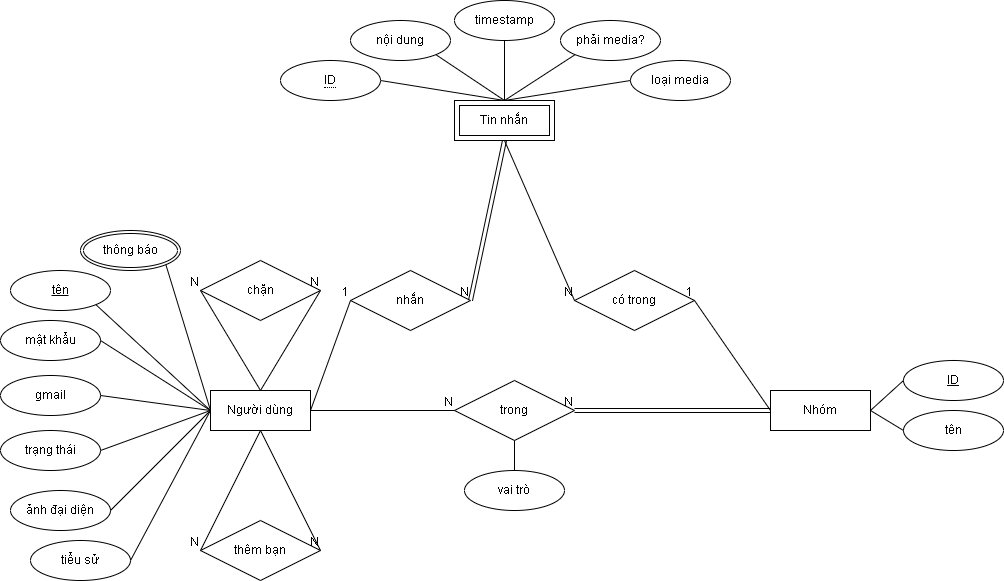

The diagram above was exported from draw.io. Its source (the exported page's mxGraphModel, read from the mxfile embedded in the PNG):
<mxGraphModel dx="2060" dy="575" grid="1" gridSize="10" guides="1" tooltips="1" connect="1" arrows="1" fold="1" page="1" pageScale="1" pageWidth="827" pageHeight="1169" math="0" shadow="0">
  <root>
    <mxCell id="0" />
    <mxCell id="1" parent="0" />
    <mxCell id="2vxre6TzQCK0-Ey06dI--1" parent="1" style="whiteSpace=wrap;html=1;align=center;" value="Nhóm" vertex="1">
      <mxGeometry height="40" width="100" x="730" y="600" as="geometry" />
    </mxCell>
    <mxCell id="2vxre6TzQCK0-Ey06dI--3" parent="1" style="whiteSpace=wrap;html=1;align=center;" value="Người dùng" vertex="1">
      <mxGeometry height="40" width="100" x="170" y="600" as="geometry" />
    </mxCell>
    <mxCell id="2vxre6TzQCK0-Ey06dI--4" parent="1" style="ellipse;whiteSpace=wrap;html=1;align=center;" value="nội dung" vertex="1">
      <mxGeometry height="40" width="100" x="310" y="230" as="geometry" />
    </mxCell>
    <mxCell id="2vxre6TzQCK0-Ey06dI--6" parent="1" style="ellipse;whiteSpace=wrap;html=1;align=center;" value="timestamp" vertex="1">
      <mxGeometry height="40" width="100" x="414" y="210" as="geometry" />
    </mxCell>
    <mxCell id="2vxre6TzQCK0-Ey06dI--7" parent="1" style="ellipse;whiteSpace=wrap;html=1;align=center;" value="loại media" vertex="1">
      <mxGeometry height="40" width="100" x="590" y="270" as="geometry" />
    </mxCell>
    <mxCell id="2vxre6TzQCK0-Ey06dI--9" parent="1" style="ellipse;whiteSpace=wrap;html=1;align=center;" value="phải media?" vertex="1">
      <mxGeometry height="40" width="100" x="520" y="230" as="geometry" />
    </mxCell>
    <mxCell id="2vxre6TzQCK0-Ey06dI--11" edge="1" parent="1" source="2vxre6TzQCK0-Ey06dI--74" style="endArrow=none;html=1;rounded=0;entryX=0.5;entryY=0;entryDx=0;entryDy=0;exitX=1;exitY=0.5;exitDx=0;exitDy=0;" target="2vxre6TzQCK0-Ey06dI--73" value="">
      <mxGeometry relative="1" as="geometry">
        <mxPoint x="315.35533905932743" y="294.14213562373095" as="sourcePoint" />
        <mxPoint x="464" y="310" as="targetPoint" />
      </mxGeometry>
    </mxCell>
    <mxCell id="2vxre6TzQCK0-Ey06dI--12" edge="1" parent="1" source="2vxre6TzQCK0-Ey06dI--4" style="endArrow=none;html=1;rounded=0;entryX=0.5;entryY=0;entryDx=0;entryDy=0;exitX=1;exitY=1;exitDx=0;exitDy=0;" target="2vxre6TzQCK0-Ey06dI--73" value="">
      <mxGeometry relative="1" as="geometry">
        <mxPoint x="360" y="290" as="sourcePoint" />
        <mxPoint x="464" y="310" as="targetPoint" />
      </mxGeometry>
    </mxCell>
    <mxCell id="2vxre6TzQCK0-Ey06dI--14" edge="1" parent="1" source="2vxre6TzQCK0-Ey06dI--6" style="endArrow=none;html=1;rounded=0;entryX=0.5;entryY=0;entryDx=0;entryDy=0;exitX=0.5;exitY=1;exitDx=0;exitDy=0;" target="2vxre6TzQCK0-Ey06dI--73" value="">
      <mxGeometry relative="1" as="geometry">
        <mxPoint x="460" y="300" as="sourcePoint" />
        <mxPoint x="464" y="310" as="targetPoint" />
      </mxGeometry>
    </mxCell>
    <mxCell id="2vxre6TzQCK0-Ey06dI--15" edge="1" parent="1" source="2vxre6TzQCK0-Ey06dI--9" style="endArrow=none;html=1;rounded=0;entryX=0.5;entryY=0;entryDx=0;entryDy=0;exitX=0;exitY=1;exitDx=0;exitDy=0;" target="2vxre6TzQCK0-Ey06dI--73" value="">
      <mxGeometry relative="1" as="geometry">
        <mxPoint x="490" y="290" as="sourcePoint" />
        <mxPoint x="464" y="310" as="targetPoint" />
      </mxGeometry>
    </mxCell>
    <mxCell id="2vxre6TzQCK0-Ey06dI--16" edge="1" parent="1" source="2vxre6TzQCK0-Ey06dI--7" style="endArrow=none;html=1;rounded=0;entryX=0.5;entryY=0;entryDx=0;entryDy=0;exitX=0;exitY=0.5;exitDx=0;exitDy=0;" target="2vxre6TzQCK0-Ey06dI--73" value="">
      <mxGeometry relative="1" as="geometry">
        <mxPoint x="581" y="280" as="sourcePoint" />
        <mxPoint x="464" y="310" as="targetPoint" />
      </mxGeometry>
    </mxCell>
    <mxCell id="2vxre6TzQCK0-Ey06dI--18" parent="1" style="ellipse;whiteSpace=wrap;html=1;align=center;" value="&lt;u&gt;tên&lt;/u&gt;" vertex="1">
      <mxGeometry height="40" width="100" x="-30" y="480" as="geometry" />
    </mxCell>
    <mxCell id="2vxre6TzQCK0-Ey06dI--19" parent="1" style="ellipse;whiteSpace=wrap;html=1;align=center;" value="mật khẩu" vertex="1">
      <mxGeometry height="40" width="100" x="-40" y="530" as="geometry" />
    </mxCell>
    <mxCell id="2vxre6TzQCK0-Ey06dI--20" parent="1" style="ellipse;whiteSpace=wrap;html=1;align=center;" value="gmail" vertex="1">
      <mxGeometry height="40" width="100" x="-40" y="585" as="geometry" />
    </mxCell>
    <mxCell id="2vxre6TzQCK0-Ey06dI--21" parent="1" style="ellipse;whiteSpace=wrap;html=1;align=center;" value="trạng thái" vertex="1">
      <mxGeometry height="40" width="100" x="-40" y="640" as="geometry" />
    </mxCell>
    <mxCell id="2vxre6TzQCK0-Ey06dI--22" parent="1" style="ellipse;whiteSpace=wrap;html=1;align=center;" value="ảnh đại diện" vertex="1">
      <mxGeometry height="40" width="100" x="-30" y="700" as="geometry" />
    </mxCell>
    <mxCell id="2vxre6TzQCK0-Ey06dI--23" parent="1" style="ellipse;whiteSpace=wrap;html=1;align=center;" value="tiểu sử" vertex="1">
      <mxGeometry height="40" width="100" x="-10" y="750" as="geometry" />
    </mxCell>
    <mxCell id="2vxre6TzQCK0-Ey06dI--26" parent="1" style="ellipse;shape=doubleEllipse;margin=3;whiteSpace=wrap;html=1;align=center;" value="thông báo" vertex="1">
      <mxGeometry height="40" width="100" x="40" y="440" as="geometry" />
    </mxCell>
    <mxCell id="2vxre6TzQCK0-Ey06dI--27" edge="1" parent="1" source="2vxre6TzQCK0-Ey06dI--26" style="endArrow=none;html=1;rounded=0;entryX=0;entryY=0.5;entryDx=0;entryDy=0;exitX=1;exitY=1;exitDx=0;exitDy=0;" target="2vxre6TzQCK0-Ey06dI--3" value="">
      <mxGeometry relative="1" as="geometry">
        <mxPoint x="146" y="500" as="sourcePoint" />
        <mxPoint x="250" y="520" as="targetPoint" />
      </mxGeometry>
    </mxCell>
    <mxCell id="2vxre6TzQCK0-Ey06dI--29" edge="1" parent="1" source="2vxre6TzQCK0-Ey06dI--18" style="endArrow=none;html=1;rounded=0;entryX=0;entryY=0.5;entryDx=0;entryDy=0;exitX=1;exitY=1;exitDx=0;exitDy=0;" target="2vxre6TzQCK0-Ey06dI--3" value="">
      <mxGeometry relative="1" as="geometry">
        <mxPoint x="160" y="620" as="sourcePoint" />
        <mxPoint x="255" y="726" as="targetPoint" />
      </mxGeometry>
    </mxCell>
    <mxCell id="2vxre6TzQCK0-Ey06dI--30" edge="1" parent="1" source="2vxre6TzQCK0-Ey06dI--19" style="endArrow=none;html=1;rounded=0;entryX=0;entryY=0.5;entryDx=0;entryDy=0;exitX=1;exitY=0.5;exitDx=0;exitDy=0;" target="2vxre6TzQCK0-Ey06dI--3" value="">
      <mxGeometry relative="1" as="geometry">
        <mxPoint x="150" y="610" as="sourcePoint" />
        <mxPoint x="275" y="676" as="targetPoint" />
      </mxGeometry>
    </mxCell>
    <mxCell id="2vxre6TzQCK0-Ey06dI--31" edge="1" parent="1" source="2vxre6TzQCK0-Ey06dI--20" style="endArrow=none;html=1;rounded=0;entryX=0;entryY=0.5;entryDx=0;entryDy=0;exitX=1;exitY=0.5;exitDx=0;exitDy=0;" target="2vxre6TzQCK0-Ey06dI--3" value="">
      <mxGeometry relative="1" as="geometry">
        <mxPoint x="50" y="630" as="sourcePoint" />
        <mxPoint x="180" y="660" as="targetPoint" />
      </mxGeometry>
    </mxCell>
    <mxCell id="2vxre6TzQCK0-Ey06dI--32" edge="1" parent="1" source="2vxre6TzQCK0-Ey06dI--21" style="endArrow=none;html=1;rounded=0;entryX=0;entryY=0.5;entryDx=0;entryDy=0;exitX=1;exitY=0.5;exitDx=0;exitDy=0;" target="2vxre6TzQCK0-Ey06dI--3" value="">
      <mxGeometry relative="1" as="geometry">
        <mxPoint x="70" y="680" as="sourcePoint" />
        <mxPoint x="200" y="660" as="targetPoint" />
      </mxGeometry>
    </mxCell>
    <mxCell id="2vxre6TzQCK0-Ey06dI--33" edge="1" parent="1" source="2vxre6TzQCK0-Ey06dI--22" style="endArrow=none;html=1;rounded=0;entryX=0;entryY=0.5;entryDx=0;entryDy=0;exitX=1;exitY=0.5;exitDx=0;exitDy=0;" target="2vxre6TzQCK0-Ey06dI--3" value="">
      <mxGeometry relative="1" as="geometry">
        <mxPoint x="120" y="765" as="sourcePoint" />
        <mxPoint x="240" y="690" as="targetPoint" />
      </mxGeometry>
    </mxCell>
    <mxCell id="2vxre6TzQCK0-Ey06dI--34" edge="1" parent="1" source="2vxre6TzQCK0-Ey06dI--23" style="endArrow=none;html=1;rounded=0;entryX=0;entryY=0.5;entryDx=0;entryDy=0;exitX=1;exitY=0.5;exitDx=0;exitDy=0;" target="2vxre6TzQCK0-Ey06dI--3" value="">
      <mxGeometry relative="1" as="geometry">
        <mxPoint x="110" y="880" as="sourcePoint" />
        <mxPoint x="220" y="750" as="targetPoint" />
      </mxGeometry>
    </mxCell>
    <mxCell id="2vxre6TzQCK0-Ey06dI--36" parent="1" style="ellipse;whiteSpace=wrap;html=1;align=center;fontStyle=4;" value="ID" vertex="1">
      <mxGeometry height="40" width="100" x="863" y="570" as="geometry" />
    </mxCell>
    <mxCell id="2vxre6TzQCK0-Ey06dI--39" parent="1" style="ellipse;whiteSpace=wrap;html=1;align=center;" value="tên" vertex="1">
      <mxGeometry height="40" width="100" x="863" y="620" as="geometry" />
    </mxCell>
    <mxCell id="2vxre6TzQCK0-Ey06dI--41" edge="1" parent="1" source="2vxre6TzQCK0-Ey06dI--36" style="endArrow=none;html=1;rounded=0;entryX=1;entryY=0.5;entryDx=0;entryDy=0;exitX=0;exitY=0.5;exitDx=0;exitDy=0;" target="2vxre6TzQCK0-Ey06dI--1" value="">
      <mxGeometry relative="1" as="geometry">
        <mxPoint x="689" y="420" as="sourcePoint" />
        <mxPoint x="563" y="440" as="targetPoint" />
      </mxGeometry>
    </mxCell>
    <mxCell id="2vxre6TzQCK0-Ey06dI--42" edge="1" parent="1" source="2vxre6TzQCK0-Ey06dI--39" style="endArrow=none;html=1;rounded=0;entryX=1;entryY=0.5;entryDx=0;entryDy=0;exitX=0;exitY=0.5;exitDx=0;exitDy=0;" target="2vxre6TzQCK0-Ey06dI--1" value="">
      <mxGeometry relative="1" as="geometry">
        <mxPoint x="896" y="640" as="sourcePoint" />
        <mxPoint x="853" y="700" as="targetPoint" />
      </mxGeometry>
    </mxCell>
    <mxCell id="2vxre6TzQCK0-Ey06dI--44" parent="1" style="shape=rhombus;perimeter=rhombusPerimeter;whiteSpace=wrap;html=1;align=center;" value="thêm bạn" vertex="1">
      <mxGeometry height="60" width="120" x="160" y="730" as="geometry" />
    </mxCell>
    <mxCell id="2vxre6TzQCK0-Ey06dI--45" parent="1" style="shape=rhombus;perimeter=rhombusPerimeter;whiteSpace=wrap;html=1;align=center;" value="chặn" vertex="1">
      <mxGeometry height="60" width="120" x="160" y="470" as="geometry" />
    </mxCell>
    <mxCell id="2vxre6TzQCK0-Ey06dI--46" parent="1" style="shape=rhombus;perimeter=rhombusPerimeter;whiteSpace=wrap;html=1;align=center;" value="trong" vertex="1">
      <mxGeometry height="60" width="120" x="414" y="590" as="geometry" />
    </mxCell>
    <mxCell id="2vxre6TzQCK0-Ey06dI--47" edge="1" parent="1" source="2vxre6TzQCK0-Ey06dI--3" style="endArrow=none;html=1;rounded=0;exitX=1;exitY=0.5;exitDx=0;exitDy=0;entryX=0;entryY=0.5;entryDx=0;entryDy=0;" target="2vxre6TzQCK0-Ey06dI--46" value="">
      <mxGeometry relative="1" as="geometry">
        <mxPoint x="390" y="570" as="sourcePoint" />
        <mxPoint x="550" y="570" as="targetPoint" />
      </mxGeometry>
    </mxCell>
    <mxCell id="2vxre6TzQCK0-Ey06dI--48" connectable="0" parent="2vxre6TzQCK0-Ey06dI--47" style="resizable=0;html=1;whiteSpace=wrap;align=right;verticalAlign=bottom;" value="N" vertex="1">
      <mxGeometry relative="1" x="1" as="geometry" />
    </mxCell>
    <mxCell id="2vxre6TzQCK0-Ey06dI--53" edge="1" parent="1" source="2vxre6TzQCK0-Ey06dI--3" style="endArrow=none;html=1;rounded=0;entryX=1;entryY=0.5;entryDx=0;entryDy=0;exitX=0.5;exitY=0;exitDx=0;exitDy=0;" target="2vxre6TzQCK0-Ey06dI--45" value="">
      <mxGeometry relative="1" as="geometry">
        <mxPoint x="280" y="570" as="sourcePoint" />
        <mxPoint x="440" y="570" as="targetPoint" />
      </mxGeometry>
    </mxCell>
    <mxCell id="2vxre6TzQCK0-Ey06dI--54" connectable="0" parent="2vxre6TzQCK0-Ey06dI--53" style="resizable=0;html=1;whiteSpace=wrap;align=right;verticalAlign=bottom;" value="N" vertex="1">
      <mxGeometry relative="1" x="1" as="geometry" />
    </mxCell>
    <mxCell id="2vxre6TzQCK0-Ey06dI--55" edge="1" parent="1" source="2vxre6TzQCK0-Ey06dI--3" style="endArrow=none;html=1;rounded=0;entryX=0;entryY=0.5;entryDx=0;entryDy=0;exitX=0.5;exitY=0;exitDx=0;exitDy=0;" target="2vxre6TzQCK0-Ey06dI--45" value="">
      <mxGeometry relative="1" as="geometry">
        <mxPoint x="260" y="650" as="sourcePoint" />
        <mxPoint x="320" y="510" as="targetPoint" />
      </mxGeometry>
    </mxCell>
    <mxCell id="2vxre6TzQCK0-Ey06dI--56" connectable="0" parent="2vxre6TzQCK0-Ey06dI--55" style="resizable=0;html=1;whiteSpace=wrap;align=right;verticalAlign=bottom;" value="N" vertex="1">
      <mxGeometry relative="1" x="1" as="geometry" />
    </mxCell>
    <mxCell id="2vxre6TzQCK0-Ey06dI--57" edge="1" parent="1" source="2vxre6TzQCK0-Ey06dI--3" style="endArrow=none;html=1;rounded=0;entryX=0;entryY=0.5;entryDx=0;entryDy=0;exitX=0.5;exitY=1;exitDx=0;exitDy=0;" target="2vxre6TzQCK0-Ey06dI--44" value="">
      <mxGeometry relative="1" as="geometry">
        <mxPoint x="250" y="660" as="sourcePoint" />
        <mxPoint x="190" y="520" as="targetPoint" />
      </mxGeometry>
    </mxCell>
    <mxCell id="2vxre6TzQCK0-Ey06dI--58" connectable="0" parent="2vxre6TzQCK0-Ey06dI--57" style="resizable=0;html=1;whiteSpace=wrap;align=right;verticalAlign=bottom;" value="N" vertex="1">
      <mxGeometry relative="1" x="1" as="geometry" />
    </mxCell>
    <mxCell id="2vxre6TzQCK0-Ey06dI--59" edge="1" parent="1" source="2vxre6TzQCK0-Ey06dI--3" style="endArrow=none;html=1;rounded=0;entryX=1;entryY=0.5;entryDx=0;entryDy=0;exitX=0.5;exitY=1;exitDx=0;exitDy=0;" target="2vxre6TzQCK0-Ey06dI--44" value="">
      <mxGeometry relative="1" as="geometry">
        <mxPoint x="300" y="690" as="sourcePoint" />
        <mxPoint x="240" y="910" as="targetPoint" />
      </mxGeometry>
    </mxCell>
    <mxCell id="2vxre6TzQCK0-Ey06dI--60" connectable="0" parent="2vxre6TzQCK0-Ey06dI--59" style="resizable=0;html=1;whiteSpace=wrap;align=right;verticalAlign=bottom;" value="N" vertex="1">
      <mxGeometry relative="1" x="1" as="geometry" />
    </mxCell>
    <mxCell id="2vxre6TzQCK0-Ey06dI--64" edge="1" parent="1" source="2vxre6TzQCK0-Ey06dI--1" style="shape=link;html=1;rounded=0;entryX=1;entryY=0.5;entryDx=0;entryDy=0;exitX=0;exitY=0.5;exitDx=0;exitDy=0;" target="2vxre6TzQCK0-Ey06dI--46" value="">
      <mxGeometry relative="1" as="geometry">
        <mxPoint x="470" y="700" as="sourcePoint" />
        <mxPoint x="630" y="700" as="targetPoint" />
      </mxGeometry>
    </mxCell>
    <mxCell id="2vxre6TzQCK0-Ey06dI--65" connectable="0" parent="2vxre6TzQCK0-Ey06dI--64" style="resizable=0;html=1;whiteSpace=wrap;align=right;verticalAlign=bottom;" value="N" vertex="1">
      <mxGeometry relative="1" x="1" as="geometry" />
    </mxCell>
    <mxCell id="2vxre6TzQCK0-Ey06dI--66" parent="1" style="shape=rhombus;perimeter=rhombusPerimeter;whiteSpace=wrap;html=1;align=center;" value="nhắn" vertex="1">
      <mxGeometry height="60" width="120" x="310" y="480" as="geometry" />
    </mxCell>
    <mxCell id="2vxre6TzQCK0-Ey06dI--68" edge="1" parent="1" source="2vxre6TzQCK0-Ey06dI--3" style="endArrow=none;html=1;rounded=0;entryX=0;entryY=0.5;entryDx=0;entryDy=0;exitX=1;exitY=0.5;exitDx=0;exitDy=0;" target="2vxre6TzQCK0-Ey06dI--66" value="">
      <mxGeometry relative="1" as="geometry">
        <mxPoint x="430" y="660" as="sourcePoint" />
        <mxPoint x="590" y="660" as="targetPoint" />
      </mxGeometry>
    </mxCell>
    <mxCell id="2vxre6TzQCK0-Ey06dI--69" connectable="0" parent="2vxre6TzQCK0-Ey06dI--68" style="resizable=0;html=1;whiteSpace=wrap;align=right;verticalAlign=bottom;" value="1" vertex="1">
      <mxGeometry relative="1" x="1" as="geometry" />
    </mxCell>
    <mxCell id="2vxre6TzQCK0-Ey06dI--70" edge="1" parent="1" source="2vxre6TzQCK0-Ey06dI--73" style="shape=link;html=1;rounded=0;entryX=1;entryY=0.5;entryDx=0;entryDy=0;exitX=0.5;exitY=1;exitDx=0;exitDy=0;" target="2vxre6TzQCK0-Ey06dI--66" value="">
      <mxGeometry relative="1" as="geometry">
        <mxPoint x="464" y="350" as="sourcePoint" />
        <mxPoint x="590" y="660" as="targetPoint" />
      </mxGeometry>
    </mxCell>
    <mxCell id="2vxre6TzQCK0-Ey06dI--71" connectable="0" parent="2vxre6TzQCK0-Ey06dI--70" style="resizable=0;html=1;whiteSpace=wrap;align=right;verticalAlign=bottom;" value="N" vertex="1">
      <mxGeometry relative="1" x="1" as="geometry" />
    </mxCell>
    <mxCell id="2vxre6TzQCK0-Ey06dI--72" parent="1" style="shape=rhombus;perimeter=rhombusPerimeter;whiteSpace=wrap;html=1;align=center;" value="có trong" vertex="1">
      <mxGeometry height="60" width="120" x="534" y="480" as="geometry" />
    </mxCell>
    <mxCell id="2vxre6TzQCK0-Ey06dI--73" parent="1" style="shape=ext;margin=3;double=1;whiteSpace=wrap;html=1;align=center;" value="Tin nhắn" vertex="1">
      <mxGeometry height="40" width="100" x="414" y="310" as="geometry" />
    </mxCell>
    <mxCell id="2vxre6TzQCK0-Ey06dI--74" parent="1" style="ellipse;whiteSpace=wrap;html=1;align=center;" value="&lt;span style=&quot;border-bottom: 1px dotted&quot;&gt;ID&lt;/span&gt;" vertex="1">
      <mxGeometry height="40" width="100" x="240" y="270" as="geometry" />
    </mxCell>
    <mxCell id="2vxre6TzQCK0-Ey06dI--75" edge="1" parent="1" source="2vxre6TzQCK0-Ey06dI--73" style="endArrow=none;html=1;rounded=0;entryX=0;entryY=0.5;entryDx=0;entryDy=0;exitX=0.5;exitY=1;exitDx=0;exitDy=0;" target="2vxre6TzQCK0-Ey06dI--72" value="">
      <mxGeometry relative="1" as="geometry">
        <mxPoint x="570" y="550" as="sourcePoint" />
        <mxPoint x="730" y="550" as="targetPoint" />
      </mxGeometry>
    </mxCell>
    <mxCell id="2vxre6TzQCK0-Ey06dI--76" connectable="0" parent="2vxre6TzQCK0-Ey06dI--75" style="resizable=0;html=1;whiteSpace=wrap;align=right;verticalAlign=bottom;" value="N" vertex="1">
      <mxGeometry relative="1" x="1" as="geometry" />
    </mxCell>
    <mxCell id="2vxre6TzQCK0-Ey06dI--77" edge="1" parent="1" source="2vxre6TzQCK0-Ey06dI--1" style="endArrow=none;html=1;rounded=0;entryX=1;entryY=0.5;entryDx=0;entryDy=0;exitX=0;exitY=0.5;exitDx=0;exitDy=0;" target="2vxre6TzQCK0-Ey06dI--72" value="">
      <mxGeometry relative="1" as="geometry">
        <mxPoint x="570" y="550" as="sourcePoint" />
        <mxPoint x="730" y="550" as="targetPoint" />
      </mxGeometry>
    </mxCell>
    <mxCell id="2vxre6TzQCK0-Ey06dI--78" connectable="0" parent="2vxre6TzQCK0-Ey06dI--77" style="resizable=0;html=1;whiteSpace=wrap;align=right;verticalAlign=bottom;" value="1" vertex="1">
      <mxGeometry relative="1" x="1" as="geometry" />
    </mxCell>
    <mxCell id="_TDBcCnVURLQm2xSbhhd-1" parent="1" style="ellipse;whiteSpace=wrap;html=1;align=center;" value="vai trò" vertex="1">
      <mxGeometry height="40" width="100" x="424" y="680" as="geometry" />
    </mxCell>
    <mxCell id="_TDBcCnVURLQm2xSbhhd-2" edge="1" parent="1" source="2vxre6TzQCK0-Ey06dI--46" style="endArrow=none;html=1;rounded=0;entryX=0.5;entryY=0;entryDx=0;entryDy=0;exitX=0.5;exitY=1;exitDx=0;exitDy=0;" target="_TDBcCnVURLQm2xSbhhd-1" value="">
      <mxGeometry relative="1" as="geometry">
        <mxPoint x="300" y="550" as="sourcePoint" />
        <mxPoint x="460" y="550" as="targetPoint" />
      </mxGeometry>
    </mxCell>
  </root>
</mxGraphModel>